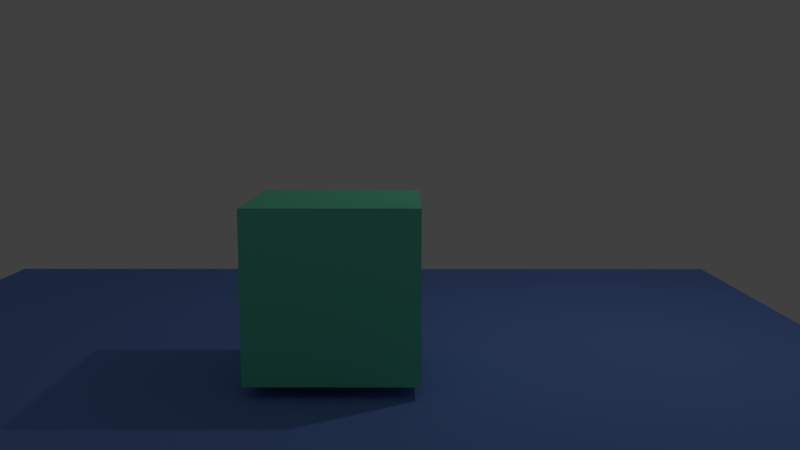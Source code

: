 # Source: open_box_animation.blend  (saved by Blender 2.79.0; exported with 4.5.12 LTS)
import bpy
from mathutils import Matrix  # noqa: F401  (used for matrix-valued properties, if any)

bpy.ops.wm.read_factory_settings(use_empty=True)
scene = bpy.context.scene
scene.name = 'Scene'

# ---- collections
col_collection_1 = bpy.data.collections.new('Collection 1'); scene.collection.children.link(col_collection_1)

# ---- materials (node trees are filled in below, after node groups)
mat_material_001 = bpy.data.materials.new('Material.001')
mat_material_001.alpha_threshold = 0.0
mat_material_001.use_transparent_shadow = False
mat_material_001.diffuse_color = (0.1871, 0.3225, 0.8, 1.0)
mat_material_001.roughness = 0.5
mat_material = bpy.data.materials.new('Material')
mat_material.alpha_threshold = 0.0
mat_material.use_transparent_shadow = False
mat_material.diffuse_color = (0.1725, 0.8, 0.4705, 1.0)
mat_material.roughness = 0.5
mat_material.line_color = (0.0, 0.0, 0.0, 1.0)

# ---- material node trees

# ---- world
world_world = bpy.data.worlds.new('World'); scene.world = world_world
world_world.color = (0.05088, 0.05088, 0.05088)
world_world.use_sun_shadow = False
world_world.sun_shadow_jitter_overblur = 0.0
world_world.cycles.sampling_method = 'MANUAL'

# ---- cameras
cam_camera = bpy.data.cameras.new('Camera')
cam_camera.clip_end = 100.0
cam_camera.lens = 35.0
cam_camera.sensor_width = 32.0
cam_camera.sensor_height = 18.0
cam_camera.ortho_scale = 7.314
cam_camera.dof.focus_distance = 0.0
cam_camera.dof.aperture_fstop = 128.0

# ---- lights
light_lamp = bpy.data.lights.new('Lamp', 'POINT')
light_lamp.transmission_factor = 0.0
light_lamp.cutoff_distance = 30.0
light_lamp.energy = 100.0
light_lamp.shadow_buffer_clip_start = 1.001
light_lamp.shadow_soft_size = 0.1
light_lamp.shadow_maximum_resolution = 0.006
light_lamp.use_absolute_resolution = True

# ---- meshes
me_plane = bpy.data.meshes.new('Plane')
me_plane.from_pydata([(-1.0, -1.0, 0.0), (1.0, -1.0, 0.0), (-1.0, 1.0, 0.0), (1.0, 1.0, 0.0)], [], [(0, 1, 3, 2)])
me_plane.materials.append(mat_material_001)
me_plane.use_remesh_preserve_volume = False
me_plane.use_remesh_preserve_attributes = False
me_plane.use_mirror_vertex_groups = False
me_plane.update()
me_cube_001 = bpy.data.meshes.new('Cube.001')
me_cube_001.from_pydata([(5.96e-07, 1.0, 0.0), (-5.364e-07, -1.0, 0.0), (-2.0, -1.0, 0.0), (-2.0, 1.0, 0.0)], [], [(0, 3, 2, 1)])
me_cube_001.materials.append(mat_material)
me_cube_001.use_remesh_preserve_volume = False
me_cube_001.use_remesh_preserve_attributes = False
me_cube_001.use_mirror_vertex_groups = False
me_cube_001.update()
me_cube = bpy.data.meshes.new('Cube')
me_cube.from_pydata([(1.0, 1.0, -1.0), (1.0, -1.0, -1.0), (-1.0, -1.0, -1.0), (-1.0, 1.0, -1.0), (1.0, 1.0, 1.0), (1.0, -1.0, 1.0), (-1.0, -1.0, 1.0), (-1.0, 1.0, 1.0)], [], [(0, 1, 2, 3), (0, 4, 5, 1), (1, 5, 6, 2), (2, 6, 7, 3), (4, 0, 3, 7)])
me_cube.materials.append(mat_material)
me_cube.use_remesh_preserve_volume = False
me_cube.use_remesh_preserve_attributes = False
me_cube.use_mirror_vertex_groups = False
me_cube.update()

# ---- objects
ob_plane = bpy.data.objects.new('Plane', me_plane)
ob_topbox = bpy.data.objects.new('topBox', me_cube_001)
ob_box = bpy.data.objects.new('box', me_cube)
ob_lamp = bpy.data.objects.new('Lamp', light_lamp)
ob_camera = bpy.data.objects.new('Camera', cam_camera)

# ---- transforms, parenting, visibility, modifiers, constraints
ob_plane.location = (0.0, 0.0, -0.9851)
ob_plane.scale = (6.731, 6.731, 6.731)
ob_plane.lineart.crease_threshold = 0.0
ob_topbox.location = (1.0, -5.662e-07, 1.164)
ob_topbox.lock_rotations_4d = False
ob_topbox.empty_display_type = 'ARROWS'
ob_topbox.lineart.crease_threshold = 0.0
ob_box.location = (0.0, 0.0, 0.1608)
ob_box.lock_rotations_4d = False
ob_box.empty_display_type = 'ARROWS'
ob_box.lineart.crease_threshold = 0.0
ob_lamp.location = (4.076, 1.005, 5.904)
ob_lamp.rotation_euler = (0.6503, 0.05522, 1.866)
ob_lamp.lock_rotations_4d = False
ob_lamp.empty_display_type = 'ARROWS'
ob_lamp.color = (0.0, 0.0, 0.0, 0.0)
ob_lamp.lineart.crease_threshold = 0.0
ob_camera.location = (0.7926, -10.39, 2.308)
ob_camera.rotation_euler = (1.431, 9.52e-09, 0.002928)
ob_camera.lock_rotations_4d = False
ob_camera.empty_display_type = 'ARROWS'
ob_camera.color = (0.0, 0.0, 0.0, 0.0)
ob_camera.display_type = 'WIRE'
ob_camera.lineart.crease_threshold = 0.0

# ---- collection membership
col_collection_1.objects.link(ob_plane)
col_collection_1.objects.link(ob_topbox)
col_collection_1.objects.link(ob_box)
col_collection_1.objects.link(ob_lamp)
col_collection_1.objects.link(ob_camera)

# ---- scene / render settings (as saved in the file)
scene.camera = ob_camera
scene.frame_start = 1; scene.frame_end = 40; scene.frame_set(0)
scene.render.engine = 'BLENDER_EEVEE_NEXT'
scene.render.resolution_percentage = 50
scene.render.dither_intensity = 0.0
scene.cycles.use_denoising = False
scene.cycles.samples = 128
scene.cycles.sampling_pattern = 'TABULATED_SOBOL'
scene.cycles.use_adaptive_sampling = False
scene.cycles.use_light_tree = False
scene.cycles.blur_glossy = 0.0
scene.cycles.sample_clamp_indirect = 0.0
scene.view_settings.view_transform = 'Standard'
bpy.context.view_layer.update()
